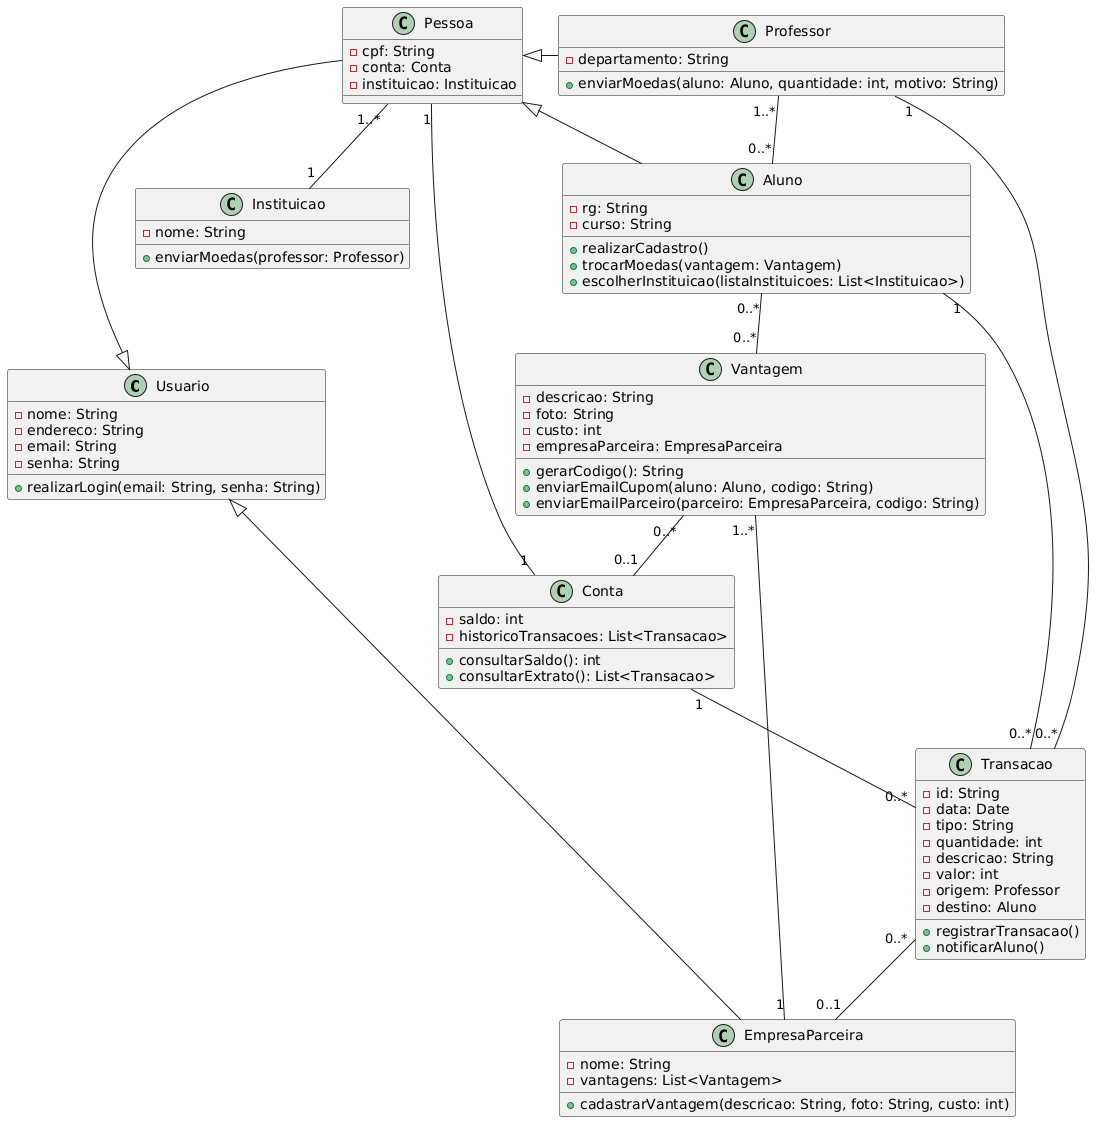

The diagram above was rendered by PlantUML. Its source (embedded in the PNG):
@startuml
class Usuario {
  - nome: String
  - endereco: String
  - email: String
  - senha: String
  + realizarLogin(email: String, senha: String)
}

class Pessoa {
  - cpf: String
  - conta: Conta
  - instituicao: Instituicao
}

class Aluno {
  - rg: String
  - curso: String
  + realizarCadastro()
  + trocarMoedas(vantagem: Vantagem)
  + escolherInstituicao(listaInstituicoes: List<Instituicao>)
}

class Professor {
  - departamento: String
  + enviarMoedas(aluno: Aluno, quantidade: int, motivo: String)
}

class Instituicao {
  - nome: String
  + enviarMoedas(professor: Professor)
}

class EmpresaParceira {
  - nome: String
  - vantagens: List<Vantagem>
  + cadastrarVantagem(descricao: String, foto: String, custo: int)
}

class Vantagem {
  - descricao: String
  - foto: String
  - custo: int
  - empresaParceira: EmpresaParceira
  + gerarCodigo(): String
  + enviarEmailCupom(aluno: Aluno, codigo: String)
  + enviarEmailParceiro(parceiro: EmpresaParceira, codigo: String)
}

class Transacao {
  - id: String
  - data: Date
  - tipo: String
  - quantidade: int
  - descricao: String
  - valor: int
  - origem: Professor
  - destino: Aluno
  + registrarTransacao()
  + notificarAluno()
}

class Conta {
  - saldo: int
  - historicoTransacoes: List<Transacao>
  + consultarSaldo(): int
  + consultarExtrato(): List<Transacao>
}

Pessoa <|-left- Aluno
Pessoa <|-right- Professor
Usuario <|-up- Pessoa
Usuario <|-down- EmpresaParceira

Pessoa "1..*" -- "1" Instituicao 
Pessoa "1" -- "1" Conta 
Aluno "0..*" -- "0..*" Vantagem 
Conta "1" -down- "0..*" Transacao 
Professor "1..*" -- "0..*" Aluno 
Transacao "0..*" -- "1" Professor 
Transacao "0..*" -- "1" Aluno 
Transacao "0..*" -- "0..1" EmpresaParceira 
Vantagem "1..*" -- "1" EmpresaParceira
Vantagem "0..*" -- "0..1" Conta
@enduml